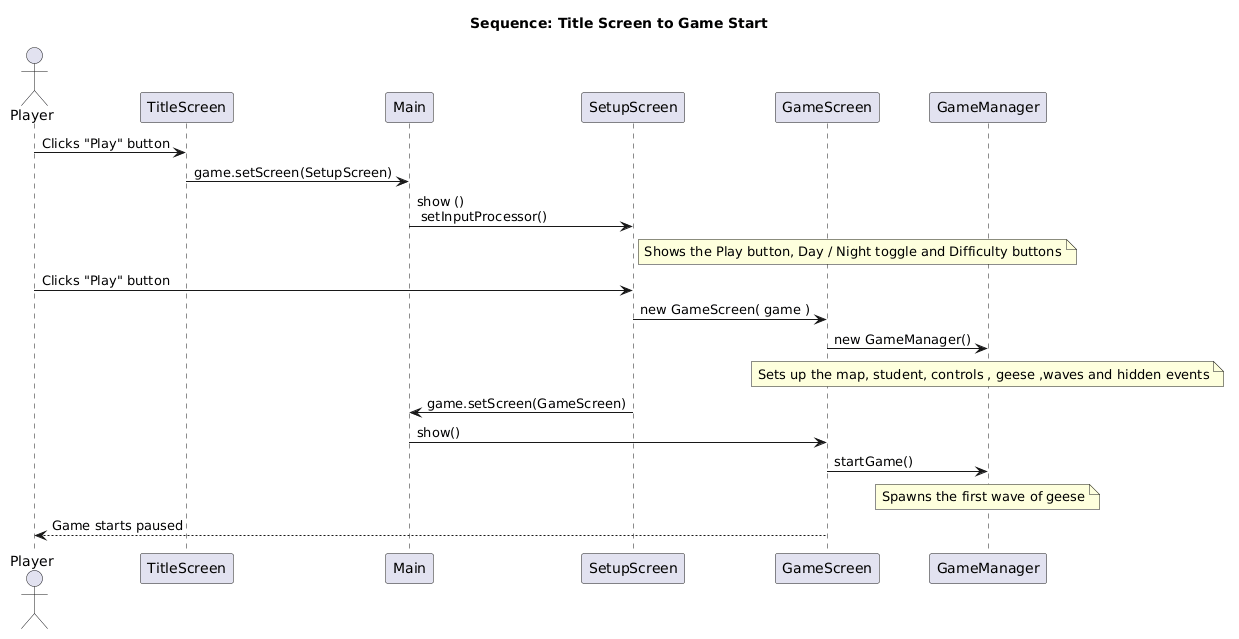

The diagram above was rendered by PlantUML. Its source (embedded in the PNG):
@startuml
title Sequence: Title Screen to Game Start

actor Player
participant TitleScreen
participant Main
participant SetupScreen
participant GameScreen
participant GameManager

Player -> TitleScreen : Clicks "Play" button

TitleScreen -> Main : game.setScreen(SetupScreen)

Main -> SetupScreen :show () \n setInputProcessor()

note right SetupScreen :Shows the Play button, Day / Night toggle and Difficulty buttons

Player -> SetupScreen : Clicks "Play" button
SetupScreen -> GameScreen :new GameScreen( game )
GameScreen -> GameManager : new GameManager()
note over GameManager : Sets up the map, student, controls , geese ,waves and hidden events

SetupScreen -> Main : game.setScreen(GameScreen)
Main -> GameScreen : show()

GameScreen -> GameManager : startGame()
note over GameManager : Spawns the first wave of geese

GameScreen --> Player : Game starts paused
@enduml